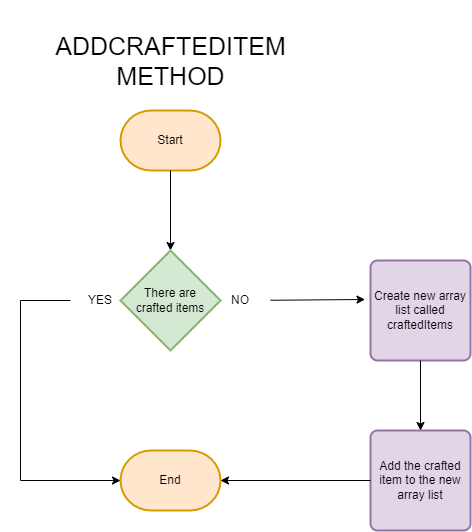

The diagram above was exported from draw.io. Its source (the exported page's mxGraphModel, read from the mxfile embedded in the PNG):
<mxGraphModel dx="3452" dy="6111" grid="1" gridSize="10" guides="1" tooltips="1" connect="1" arrows="1" fold="1" page="1" pageScale="1" pageWidth="827" pageHeight="1169" math="0" shadow="0">
  <root>
    <mxCell id="0" />
    <mxCell id="1" parent="0" />
    <mxCell id="2" value="Start" style="strokeWidth=2;html=1;shape=mxgraph.flowchart.terminator;whiteSpace=wrap;fillColor=#ffe6cc;strokeColor=#d79b00;" vertex="1" parent="1">
      <mxGeometry x="-491" y="620" width="100" height="60" as="geometry" />
    </mxCell>
    <mxCell id="3" value="End" style="strokeWidth=2;html=1;shape=mxgraph.flowchart.terminator;whiteSpace=wrap;fillColor=#ffe6cc;strokeColor=#d79b00;" vertex="1" parent="1">
      <mxGeometry x="-491" y="960" width="100" height="60" as="geometry" />
    </mxCell>
    <mxCell id="4" value="" style="endArrow=classic;html=1;rounded=0;exitX=0.5;exitY=1;exitDx=0;exitDy=0;exitPerimeter=0;entryX=0.5;entryY=0;entryDx=0;entryDy=0;entryPerimeter=0;" edge="1" source="2" target="5" parent="1">
      <mxGeometry width="50" height="50" relative="1" as="geometry">
        <mxPoint x="-471" y="820" as="sourcePoint" />
        <mxPoint x="-441" y="770" as="targetPoint" />
      </mxGeometry>
    </mxCell>
    <mxCell id="5" value="There are &lt;br&gt;crafted items" style="strokeWidth=2;html=1;shape=mxgraph.flowchart.decision;whiteSpace=wrap;fillColor=#d5e8d4;strokeColor=#82b366;" vertex="1" parent="1">
      <mxGeometry x="-491" y="760" width="100" height="100" as="geometry" />
    </mxCell>
    <mxCell id="6" value="" style="endArrow=classic;html=1;rounded=0;exitX=0;exitY=0.5;exitDx=0;exitDy=0;entryX=0;entryY=0.5;entryDx=0;entryDy=0;entryPerimeter=0;" edge="1" source="7" target="3" parent="1">
      <mxGeometry width="50" height="50" relative="1" as="geometry">
        <mxPoint x="-581" y="810" as="sourcePoint" />
        <mxPoint x="-581" y="990" as="targetPoint" />
        <Array as="points">
          <mxPoint x="-591" y="810" />
          <mxPoint x="-591" y="990" />
        </Array>
      </mxGeometry>
    </mxCell>
    <mxCell id="7" value="YES" style="text;html=1;strokeColor=none;fillColor=none;align=center;verticalAlign=middle;whiteSpace=wrap;rounded=0;" vertex="1" parent="1">
      <mxGeometry x="-541" y="795" width="60" height="30" as="geometry" />
    </mxCell>
    <mxCell id="8" value="NO" style="text;html=1;strokeColor=none;fillColor=none;align=center;verticalAlign=middle;whiteSpace=wrap;rounded=0;" vertex="1" parent="1">
      <mxGeometry x="-401" y="795" width="60" height="30" as="geometry" />
    </mxCell>
    <mxCell id="9" value="" style="endArrow=classic;html=1;rounded=0;entryX=-0.055;entryY=0.39;entryDx=0;entryDy=0;entryPerimeter=0;" edge="1" source="8" target="10" parent="1">
      <mxGeometry width="50" height="50" relative="1" as="geometry">
        <mxPoint x="-471" y="820" as="sourcePoint" />
        <mxPoint x="-261" y="810" as="targetPoint" />
      </mxGeometry>
    </mxCell>
    <mxCell id="10" value="Create new array list called craftedItems" style="rounded=1;whiteSpace=wrap;html=1;absoluteArcSize=1;arcSize=14;strokeWidth=2;fillColor=#e1d5e7;strokeColor=#9673a6;" vertex="1" parent="1">
      <mxGeometry x="-241" y="770" width="100" height="100" as="geometry" />
    </mxCell>
    <mxCell id="11" value="Add the crafted item to the new array list" style="rounded=1;whiteSpace=wrap;html=1;absoluteArcSize=1;arcSize=14;strokeWidth=2;fillColor=#e1d5e7;strokeColor=#9673a6;" vertex="1" parent="1">
      <mxGeometry x="-241" y="940" width="100" height="100" as="geometry" />
    </mxCell>
    <mxCell id="12" value="" style="endArrow=classic;html=1;rounded=0;exitX=0.5;exitY=1;exitDx=0;exitDy=0;entryX=0.5;entryY=0;entryDx=0;entryDy=0;" edge="1" source="10" target="11" parent="1">
      <mxGeometry width="50" height="50" relative="1" as="geometry">
        <mxPoint x="-331" y="840" as="sourcePoint" />
        <mxPoint x="-281" y="790" as="targetPoint" />
      </mxGeometry>
    </mxCell>
    <mxCell id="13" value="" style="endArrow=classic;html=1;rounded=0;exitX=0;exitY=0.5;exitDx=0;exitDy=0;entryX=1;entryY=0.5;entryDx=0;entryDy=0;entryPerimeter=0;" edge="1" source="11" target="3" parent="1">
      <mxGeometry width="50" height="50" relative="1" as="geometry">
        <mxPoint x="-421" y="900" as="sourcePoint" />
        <mxPoint x="-371" y="850" as="targetPoint" />
      </mxGeometry>
    </mxCell>
    <mxCell id="14" value="&lt;span style=&quot;font-size: 25px;&quot;&gt;ADDCRAFTEDITEM&lt;br&gt;METHOD&lt;br&gt;&lt;/span&gt;" style="text;html=1;strokeColor=none;fillColor=none;align=center;verticalAlign=middle;whiteSpace=wrap;rounded=0;" vertex="1" parent="1">
      <mxGeometry x="-611.5" y="510" width="341" height="120" as="geometry" />
    </mxCell>
  </root>
</mxGraphModel>